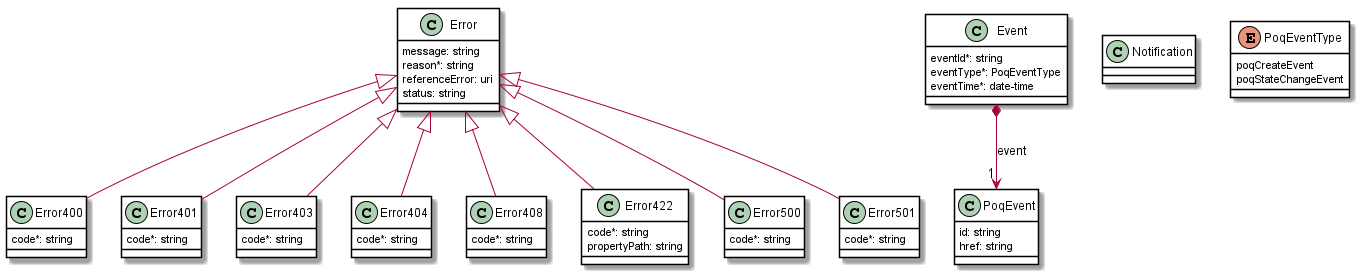

The diagram above was rendered by PlantUML. Its source (embedded in the PNG):
@startuml
skinparam {
    ClassBackgroundColor White
    ClassBorderColor Black
}

class Error400 {

    code*: string 
}
Error <|-- Error400



class Error401 {

    code*: string 
}
Error <|-- Error401



class Error403 {

    code*: string 
}
Error <|-- Error403



class Error404 {

    code*: string 
}
Error <|-- Error404



class Error408 {

    code*: string 
}
Error <|-- Error408



class Error422 {

    code*: string 
    propertyPath: string 
}
Error <|-- Error422



class Error500 {

    code*: string 
}
Error <|-- Error500



class Error501 {

    code*: string 
}
Error <|-- Error501



class Error {

    message: string 
    reason*: string 
    referenceError: uri 
    status: string 
}



class Event {

    eventId*: string 
    eventType*: PoqEventType 
    eventTime*: date-time 
}

Event *-->"1" PoqEvent : event


class Notification {

}



class PoqEvent {

    id: string 
    href: string 
}



enum PoqEventType {

    poqCreateEvent
    poqStateChangeEvent
}
@enduml